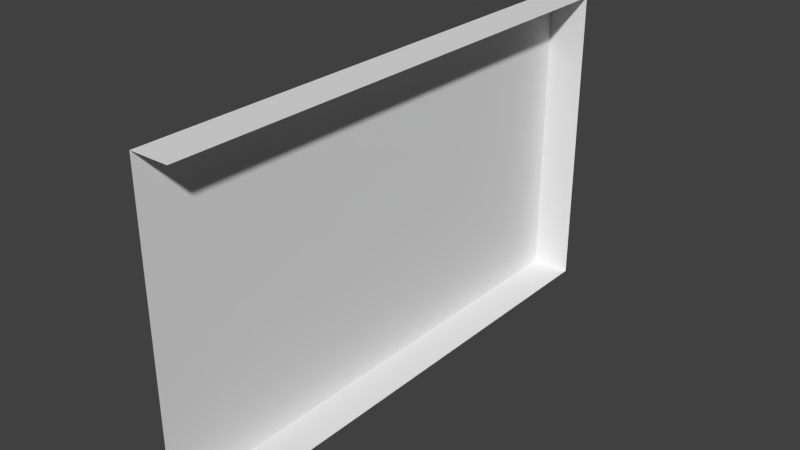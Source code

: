 # Source: mur_gauche.blend  (saved by Blender 2.72.0; exported with 4.5.12 LTS)
import bpy
from mathutils import Matrix  # noqa: F401  (used for matrix-valued properties, if any)

bpy.ops.wm.read_factory_settings(use_empty=True)
scene = bpy.context.scene
scene.name = 'Scene'

# ---- collections
col_collection_2 = bpy.data.collections.new('Collection 2'); scene.collection.children.link(col_collection_2)

# ---- materials (node trees are filled in below, after node groups)
mat_mur_gauche = bpy.data.materials.new('mur_gauche')
mat_mur_gauche.alpha_threshold = 0.0
mat_mur_gauche.use_transparent_shadow = False
mat_mur_gauche.roughness = 0.5

# ---- material node trees

# ---- world
world_world = bpy.data.worlds.new('World'); scene.world = world_world
world_world.color = (0.05088, 0.05088, 0.05088)
world_world.use_sun_shadow = False
world_world.sun_shadow_jitter_overblur = 0.0
world_world.cycles.sampling_method = 'MANUAL'
world_world.cycles.sample_map_resolution = 256

# ---- meshes
me_cube_002 = bpy.data.meshes.new('Cube.002')
me_cube_002.from_pydata([(-0.05311, 0.0, 0.0), (-0.05311, -1.42, 0.0), (-0.05311, -3.576e-07, 0.8318), (-0.05311, -1.42, 0.8318), (0.05311, 0.0, 0.0), (0.05311, -1.42, 0.0), (0.05311, -3.576e-07, 0.8318), (0.05311, -1.42, 0.8318)], [], [(4, 0, 2, 6), (2, 0, 1, 3), (4, 5, 1, 0), (2, 3, 7, 6)])
_uv = me_cube_002.uv_layers.new(name='UVMap')
_uv.uv.foreach_set('vector', [1.192e-07, 0.3933, 0.1399, 0.3933, 0.1399, 0.6205, 0.0, 0.6205, 0.03329, 0.6205, 0.03329, 0.3933, 1.0, 0.3933, 1.0, 0.6205, 0.08991, 0.3868, 0.08991, 0.0, 0.2934, 0.0, 0.2934, 0.3868, 0.8163, 0.9999, 0.0001094, 0.9999, 0.0001094, 0.9388, 0.8163, 0.9388])
me_cube_002.materials.append(mat_mur_gauche)
me_cube_002.use_remesh_preserve_volume = False
me_cube_002.use_remesh_preserve_attributes = False
me_cube_002.use_mirror_vertex_groups = False
me_cube_002.update()

# ---- objects
ob_mur_gauche = bpy.data.objects.new('mur_gauche', me_cube_002)

# ---- transforms, parenting, visibility, modifiers, constraints
ob_mur_gauche.location = (0.4741, -7.991e-08, 0.0)
ob_mur_gauche.lock_rotations_4d = False
ob_mur_gauche.empty_display_type = 'ARROWS'
ob_mur_gauche.lineart.crease_threshold = 0.0

# ---- collection membership
col_collection_2.objects.link(ob_mur_gauche)

# ---- scene / render settings (as saved in the file)
scene.frame_start = 1; scene.frame_end = 250; scene.frame_set(2)
scene.render.engine = 'BLENDER_EEVEE_NEXT'
scene.render.resolution_x = 320
scene.render.resolution_y = 180
scene.render.resolution_percentage = 50
scene.render.dither_intensity = 0.0
scene.cycles.use_denoising = False
scene.cycles.samples = 10
scene.cycles.sampling_pattern = 'TABULATED_SOBOL'
scene.cycles.light_sampling_threshold = 0.0
scene.cycles.use_adaptive_sampling = False
scene.cycles.use_light_tree = False
scene.cycles.blur_glossy = 0.0
scene.cycles.pixel_filter_type = 'GAUSSIAN'
scene.cycles.sample_clamp_indirect = 0.0
scene.view_settings.view_transform = 'Standard'
bpy.context.view_layer.update()

# ---- added for rendering (the .blend has no active camera and no usable light): camera, sun
cam_auto = bpy.data.cameras.new('AutoCamera')
cam_auto.lens = 50.0
cam_auto.sensor_width = 36.0
cam_auto.clip_end = 1000.0
ob_auto_camera = bpy.data.objects.new('AutoCamera', cam_auto)
scene.collection.objects.link(ob_auto_camera)
ob_auto_camera.location = (1.9999, -2.54104, 1.63658)
ob_auto_camera.rotation_euler = (1.09748, -7.21219e-08, 0.694738)
scene.camera = ob_auto_camera
light_auto_sun = bpy.data.lights.new('AutoSun', 'SUN')
light_auto_sun.energy = 3.0
light_auto_sun.angle = 0.0523599
ob_auto_sun = bpy.data.objects.new('AutoSun', light_auto_sun)
scene.collection.objects.link(ob_auto_sun)
ob_auto_sun.rotation_euler = (0.872665, 0.174533, 0.523599)
bpy.context.view_layer.update()
